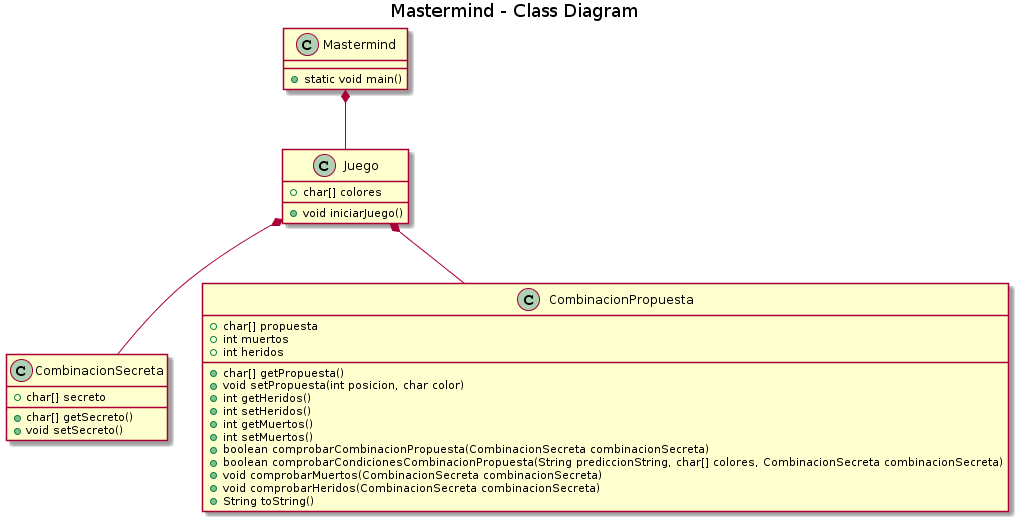

The diagram above was rendered by PlantUML. Its source (embedded in the PNG):
@startuml
title Mastermind - Class Diagram


class Mastermind {
    +static void main()
}

class Juego {
    +char[] colores
    +void iniciarJuego()
}

class CombinacionSecreta{
    +char[] secreto
    +char[] getSecreto()
    +void setSecreto()
}

class CombinacionPropuesta{
    +char[] propuesta
    +int muertos
    +int heridos
    +char[] getPropuesta()
    +void setPropuesta(int posicion, char color)
    +int getHeridos() 
    +int setHeridos() 
    +int getMuertos() 
    +int setMuertos() 
    +boolean comprobarCombinacionPropuesta(CombinacionSecreta combinacionSecreta)
    +boolean comprobarCondicionesCombinacionPropuesta(String prediccionString, char[] colores, CombinacionSecreta combinacionSecreta)
    +void comprobarMuertos(CombinacionSecreta combinacionSecreta) 
    +void comprobarHeridos(CombinacionSecreta combinacionSecreta)
    +String toString()
}

Mastermind  *--  Juego
Juego *-- CombinacionSecreta
Juego *-- CombinacionPropuesta
@enduml